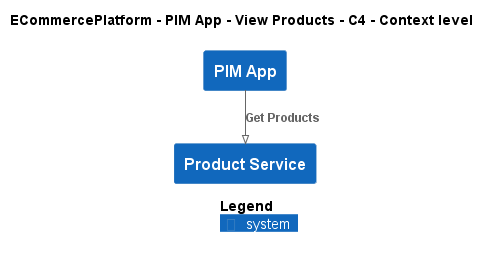

The diagram above was rendered by PlantUML. Its source (embedded in the PNG):
@startuml
!pragma layout smetana
!include ..\..\..\..\..\.c4s\C4_Context.puml

AddElementTag("c4interflow:lifecycle:new", $bgColor=green, $fontColor=#ffffff, $borderColor=green, $shadowing="False")
AddElementTag("c4interflow:lifecycle:changed", $bgColor=orange, $fontColor=#ffffff, $borderColor=orange, $shadowing="False")
AddElementTag("c4interflow:lifecycle:removed", $bgColor=red, $fontColor=#ffffff, $borderColor=red, $shadowing="False")

AddRelTag("c4interflow:lifecycle:new", $textColor=green, $lineColor=green)
AddRelTag("c4interflow:lifecycle:changed", $textColor=orange, $lineColor=orange)
AddRelTag("c4interflow:lifecycle:removed", $textColor=red, $lineColor=red)

SHOW_PERSON_PORTRAIT()
LAYOUT_TOP_DOWN()

skinparam linetype polyline

title ECommercePlatform - PIM App - View Products - C4 - Context level

System(ECommercePlatform.SoftwareSystems.PIMApp, "PIM App", "")
System(ECommercePlatform.SoftwareSystems.ProductService, "Product Service", "")

Rel(ECommercePlatform.SoftwareSystems.PIMApp, ECommercePlatform.SoftwareSystems.ProductService, "Get Products")


SHOW_LEGEND()
@enduml